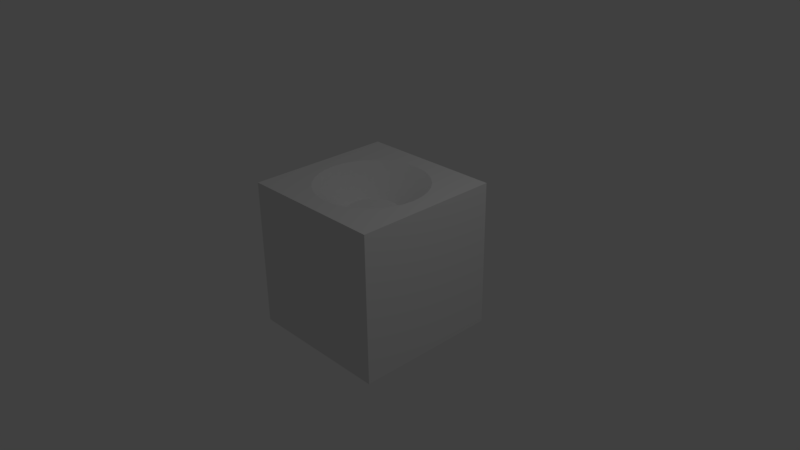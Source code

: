 # Source: small_speaker.blend  (saved by Blender 2.77.0; exported with 4.5.12 LTS)
import bpy
from mathutils import Matrix  # noqa: F401  (used for matrix-valued properties, if any)

bpy.ops.wm.read_factory_settings(use_empty=True)
scene = bpy.context.scene
scene.name = 'Scene'

# ---- collections
col_collection_1 = bpy.data.collections.new('Collection 1'); scene.collection.children.link(col_collection_1)

# ---- materials (node trees are filled in below, after node groups)
mat_material = bpy.data.materials.new('Material')
mat_material.alpha_threshold = 0.0
mat_material.use_transparent_shadow = False
mat_material.roughness = 0.5
mat_material.line_color = (0.0, 0.0, 0.0, 1.0)

# ---- material node trees

# ---- world
world_world = bpy.data.worlds.new('World'); scene.world = world_world
world_world.color = (0.05088, 0.05088, 0.05088)
world_world.use_sun_shadow = False
world_world.sun_shadow_jitter_overblur = 0.0
world_world.cycles.sampling_method = 'MANUAL'

# ---- cameras
cam_camera = bpy.data.cameras.new('Camera')
cam_camera.clip_end = 100.0
cam_camera.lens = 35.0
cam_camera.sensor_width = 32.0
cam_camera.sensor_height = 18.0
cam_camera.ortho_scale = 7.314
cam_camera.dof.focus_distance = 0.0
cam_camera.dof.aperture_fstop = 128.0

# ---- lights
light_lamp = bpy.data.lights.new('Lamp', 'POINT')
light_lamp.transmission_factor = 0.0
light_lamp.cutoff_distance = 30.0
light_lamp.energy = 100.0
light_lamp.shadow_buffer_clip_start = 1.001
light_lamp.shadow_soft_size = 0.1
light_lamp.shadow_maximum_resolution = 0.006
light_lamp.use_absolute_resolution = True

# ---- meshes
me_cube = bpy.data.meshes.new('Cube')
me_cube.from_pydata([(1.0, 1.0, -1.0), (1.0, -1.0, -1.0), (-1.0, -1.0, -1.0), (-1.0, 1.0, -1.0), (1.0, 1.0, 1.0), (-1.0, 1.0, 1.0), (1.0, -1.0, 1.0), (-1.0, -1.0, 1.0), (-2.429e-07, -0.7454, 1.0), (-0.1454, -0.731, 1.0), (-0.2852, -0.6886, 1.0), (-0.4141, -0.6197, 1.0), (-0.527, -0.527, 1.0), (-0.6197, -0.4141, 1.0), (-0.6886, -0.2852, 1.0), (-0.731, -0.1454, 1.0), (-0.7454, 7.197e-07, 1.0), (-0.731, 0.1454, 1.0), (-0.6886, 0.2852, 1.0), (-0.6197, 0.4141, 1.0), (-0.527, 0.527, 1.0), (-0.4141, 0.6197, 1.0), (-0.2852, 0.6886, 1.0), (-0.1454, 0.731, 1.0), (0.0, 0.7454, 1.0), (0.1454, 0.731, 1.0), (0.2852, 0.6886, 1.0), (0.4141, 0.6197, 1.0), (0.527, 0.527, 1.0), (0.6197, 0.4141, 1.0), (0.6886, 0.2852, 1.0), (0.731, 0.1454, 1.0), (0.7454, 5.627e-08, 1.0), (0.731, -0.1454, 1.0), (0.6886, -0.2852, 1.0), (0.6197, -0.4141, 1.0), (0.527, -0.527, 1.0), (0.4141, -0.6197, 1.0), (0.2852, -0.6886, 1.0), (0.1454, -0.731, 1.0), (3.375e-08, 0.3422, 0.6262), (0.06676, 0.3356, 0.6262), (0.131, 0.3161, 0.6262), (-0.06676, 0.3356, 0.6262), (-0.131, 0.3161, 0.6262), (-0.1901, 0.2845, 0.6262), (-0.242, 0.242, 0.6262), (-0.2845, 0.1901, 0.6262), (-0.3161, 0.131, 0.6262), (-0.3356, 0.06676, 0.6262), (-0.3422, 4.433e-07, 0.6262), (-0.3356, -0.06676, 0.6262), (-0.3161, -0.131, 0.6262), (-0.2845, -0.1901, 0.6262), (-0.242, -0.242, 0.6262), (-0.1901, -0.2845, 0.6262), (-0.131, -0.3161, 0.6262), (-0.06676, -0.3356, 0.6262), (-7.775e-08, -0.3422, 0.6262), (0.06676, -0.3356, 0.6262), (0.131, -0.3161, 0.6262), (0.1901, -0.2845, 0.6262), (0.242, -0.242, 0.6262), (0.2845, -0.1901, 0.6262), (0.3161, -0.131, 0.6262), (0.3356, -0.06676, 0.6262), (0.3422, 1.387e-07, 0.6262), (0.3356, 0.06676, 0.6262), (0.3161, 0.131, 0.6262), (0.2845, 0.1901, 0.6262), (0.242, 0.242, 0.6262), (0.1901, 0.2845, 0.6262)], [], [(0, 1, 2, 3), (4, 0, 3, 5), (0, 4, 6, 1), (1, 6, 7, 2), (2, 7, 5, 3), (4, 5, 7, 6, 8, 9, 10, 11, 12, 13, 14, 15, 16, 17, 18, 19, 20, 21, 22, 23), (4, 23, 24, 25, 26, 27, 28, 29, 30, 31, 32, 33, 34, 35, 36, 37, 38, 39, 8, 6), (25, 24, 40, 41), (26, 25, 41, 42), (40, 43, 44, 45, 46, 47, 48, 49, 50, 51, 52, 53, 54, 55, 56, 57, 58, 59, 60, 61, 62, 63, 64, 65, 66, 67, 68, 69, 70, 71, 42, 41), (24, 23, 43, 40), (27, 26, 42, 71), (28, 27, 71, 70), (29, 28, 70, 69), (30, 29, 69, 68), (31, 30, 68, 67), (32, 31, 67, 66), (33, 32, 66, 65), (34, 33, 65, 64), (35, 34, 64, 63), (36, 35, 63, 62), (37, 36, 62, 61), (38, 37, 61, 60), (39, 38, 60, 59), (8, 39, 59, 58), (9, 8, 58, 57), (10, 9, 57, 56), (11, 10, 56, 55), (12, 11, 55, 54), (13, 12, 54, 53), (14, 13, 53, 52), (15, 14, 52, 51), (16, 15, 51, 50), (17, 16, 50, 49), (18, 17, 49, 48), (19, 18, 48, 47), (20, 19, 47, 46), (21, 20, 46, 45), (22, 21, 45, 44), (23, 22, 44, 43)])
me_cube.polygons.foreach_set('use_smooth', [0, 0, 0, 0, 0, 0, 0, 1, 1, 0, 1, 1, 1, 1, 1, 1, 1, 1, 1, 1, 1, 1, 1, 1, 1, 1, 1, 1, 1, 1, 1, 1, 1, 1, 1, 1, 1, 1, 1, 1])
me_cube.materials.append(mat_material)
me_cube.use_remesh_preserve_volume = False
me_cube.use_remesh_preserve_attributes = False
me_cube.use_mirror_vertex_groups = False
me_cube.update()

# ---- objects
ob_cube = bpy.data.objects.new('Cube', me_cube)
ob_lamp = bpy.data.objects.new('Lamp', light_lamp)
ob_camera = bpy.data.objects.new('Camera', cam_camera)

# ---- transforms, parenting, visibility, modifiers, constraints
ob_cube.location = (0.0, 0.0, 0.0)
ob_cube.lock_rotations_4d = False
ob_cube.empty_display_type = 'ARROWS'
ob_cube.lineart.crease_threshold = 0.0
ob_lamp.location = (4.076, 1.005, 5.904)
ob_lamp.rotation_euler = (0.6503, 0.05522, 1.866)
ob_lamp.lock_rotations_4d = False
ob_lamp.empty_display_type = 'ARROWS'
ob_lamp.color = (0.0, 0.0, 0.0, 0.0)
ob_lamp.lineart.crease_threshold = 0.0
ob_camera.location = (7.481, -6.508, 5.344)
ob_camera.rotation_euler = (1.109, 0.01082, 0.8149)
ob_camera.lock_rotations_4d = False
ob_camera.empty_display_type = 'ARROWS'
ob_camera.color = (0.0, 0.0, 0.0, 0.0)
ob_camera.display_type = 'WIRE'
ob_camera.lineart.crease_threshold = 0.0

# ---- collection membership
col_collection_1.objects.link(ob_cube)
col_collection_1.objects.link(ob_lamp)
col_collection_1.objects.link(ob_camera)

# ---- scene / render settings (as saved in the file)
scene.camera = ob_camera
scene.frame_start = 1; scene.frame_end = 250; scene.frame_set(1)
scene.render.engine = 'BLENDER_EEVEE_NEXT'
scene.render.resolution_percentage = 50
scene.render.dither_intensity = 0.0
scene.cycles.use_denoising = False
scene.cycles.samples = 128
scene.cycles.sampling_pattern = 'TABULATED_SOBOL'
scene.cycles.light_sampling_threshold = 0.0
scene.cycles.use_adaptive_sampling = False
scene.cycles.use_light_tree = False
scene.cycles.blur_glossy = 0.0
scene.cycles.sample_clamp_indirect = 0.0
scene.view_settings.view_transform = 'Standard'
bpy.context.view_layer.update()
